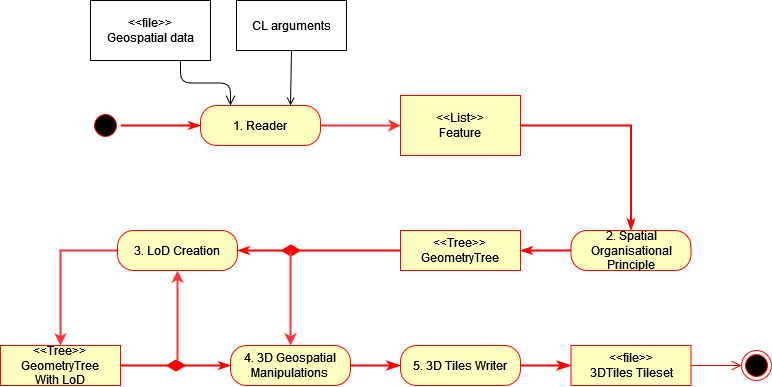

The diagram above was exported from draw.io. Its source (the exported page's mxGraphModel, read from the mxfile embedded in the PNG):
<mxGraphModel dx="1185" dy="620" grid="1" gridSize="10" guides="1" tooltips="1" connect="1" arrows="1" fold="1" page="1" pageScale="1" pageWidth="827" pageHeight="1169" math="0" shadow="0">
  <root>
    <mxCell id="0" />
    <mxCell id="1" parent="0" />
    <mxCell id="6Mg_r0clo02zgDkviJk0-2" style="edgeStyle=orthogonalEdgeStyle;html=1;labelBackgroundColor=none;endArrow=classicThin;endSize=6;strokeColor=#ff0000;fontFamily=Verdana;fontSize=12;align=left;strokeWidth=2;endFill=1;entryX=0;entryY=0.5;entryDx=0;entryDy=0;" edge="1" parent="1" source="6Mg_r0clo02zgDkviJk0-25" target="6Mg_r0clo02zgDkviJk0-23">
      <mxGeometry relative="1" as="geometry">
        <mxPoint x="690" y="480" as="targetPoint" />
      </mxGeometry>
    </mxCell>
    <mxCell id="6Mg_r0clo02zgDkviJk0-3" value="&lt;font style=&quot;font-size: 12px&quot;&gt;4. 3D Geospatial Manipulations&lt;br&gt;&lt;/font&gt;" style="rounded=1;whiteSpace=wrap;html=1;arcSize=40;fontColor=#000000;fillColor=#ffffc0;strokeColor=#ff0000;" vertex="1" parent="1">
      <mxGeometry x="760" y="655" width="120" height="40" as="geometry" />
    </mxCell>
    <mxCell id="6Mg_r0clo02zgDkviJk0-4" value="" style="edgeStyle=orthogonalEdgeStyle;html=1;verticalAlign=bottom;endArrow=classicThin;endSize=8;strokeColor=#ff0000;rounded=0;entryX=0;entryY=0.5;entryDx=0;entryDy=0;strokeWidth=2;endFill=1;" edge="1" parent="1" source="6Mg_r0clo02zgDkviJk0-3" target="6Mg_r0clo02zgDkviJk0-103">
      <mxGeometry relative="1" as="geometry">
        <mxPoint x="910" y="675" as="targetPoint" />
      </mxGeometry>
    </mxCell>
    <mxCell id="6Mg_r0clo02zgDkviJk0-7" value="&amp;lt;&amp;lt;Tree&amp;gt;&amp;gt;&lt;br&gt;GeometryTree" style="rounded=0;whiteSpace=wrap;html=1;arcSize=40;fontColor=#000000;fillColor=#ffffc0;strokeColor=#ff0000;" vertex="1" parent="1">
      <mxGeometry x="930" y="540" width="120" height="40" as="geometry" />
    </mxCell>
    <mxCell id="6Mg_r0clo02zgDkviJk0-8" value="&amp;lt;&amp;lt;file&amp;gt;&amp;gt;&lt;br&gt;3DTiles Tileset" style="rounded=0;whiteSpace=wrap;html=1;arcSize=40;fontColor=#000000;fillColor=#ffffc0;strokeColor=#ff0000;" vertex="1" parent="1">
      <mxGeometry x="1100.5" y="655" width="120" height="40" as="geometry" />
    </mxCell>
    <mxCell id="6Mg_r0clo02zgDkviJk0-9" value="" style="edgeStyle=orthogonalEdgeStyle;html=1;verticalAlign=bottom;endArrow=open;endSize=8;strokeColor=#ff0000;rounded=0;entryX=0;entryY=0.5;entryDx=0;entryDy=0;" edge="1" parent="1" source="6Mg_r0clo02zgDkviJk0-8" target="6Mg_r0clo02zgDkviJk0-10">
      <mxGeometry relative="1" as="geometry">
        <mxPoint x="1210.5" y="730" as="targetPoint" />
      </mxGeometry>
    </mxCell>
    <mxCell id="6Mg_r0clo02zgDkviJk0-10" value="" style="ellipse;html=1;shape=endState;fillColor=#000000;strokeColor=#ff0000;" vertex="1" parent="1">
      <mxGeometry x="1271" y="660" width="30" height="30" as="geometry" />
    </mxCell>
    <mxCell id="6Mg_r0clo02zgDkviJk0-22" value="CL arguments" style="html=1;" vertex="1" parent="1">
      <mxGeometry x="766" y="310" width="110" height="50" as="geometry" />
    </mxCell>
    <mxCell id="6Mg_r0clo02zgDkviJk0-23" value="1. Reader" style="rounded=1;whiteSpace=wrap;html=1;arcSize=40;fontColor=#000000;fillColor=#ffffc0;strokeColor=#ff0000;" vertex="1" parent="1">
      <mxGeometry x="730" y="415" width="120" height="40" as="geometry" />
    </mxCell>
    <mxCell id="6Mg_r0clo02zgDkviJk0-24" value="" style="edgeStyle=orthogonalEdgeStyle;html=1;verticalAlign=bottom;endArrow=classicThin;endSize=6;strokeColor=#ff0000;rounded=0;exitX=1;exitY=0.5;exitDx=0;exitDy=0;startArrow=none;strokeWidth=2;endFill=1;entryX=0.5;entryY=0;entryDx=0;entryDy=0;" edge="1" parent="1" source="6Mg_r0clo02zgDkviJk0-32" target="6Mg_r0clo02zgDkviJk0-40">
      <mxGeometry relative="1" as="geometry">
        <mxPoint x="1230" y="490" as="targetPoint" />
      </mxGeometry>
    </mxCell>
    <mxCell id="6Mg_r0clo02zgDkviJk0-25" value="" style="ellipse;html=1;shape=startState;fillColor=#000000;strokeColor=#ff0000;rounded=1;shadow=0;comic=0;labelBackgroundColor=none;fontFamily=Verdana;fontSize=12;fontColor=#000000;align=center;direction=south;" vertex="1" parent="1">
      <mxGeometry x="620" y="420" width="30" height="30" as="geometry" />
    </mxCell>
    <mxCell id="6Mg_r0clo02zgDkviJk0-27" value="" style="endArrow=open;html=1;rounded=0;exitX=0.5;exitY=1;exitDx=0;exitDy=0;entryX=0.75;entryY=0;entryDx=0;entryDy=0;endFill=0;" edge="1" parent="1" source="6Mg_r0clo02zgDkviJk0-22" target="6Mg_r0clo02zgDkviJk0-23">
      <mxGeometry width="50" height="50" relative="1" as="geometry">
        <mxPoint x="500" y="700" as="sourcePoint" />
        <mxPoint x="550" y="650" as="targetPoint" />
      </mxGeometry>
    </mxCell>
    <mxCell id="6Mg_r0clo02zgDkviJk0-31" value="&amp;lt;&amp;lt;file&amp;gt;&amp;gt;&lt;br&gt;Geospatial data" style="rounded=0;whiteSpace=wrap;html=1;strokeColor=default;fillColor=default;fontColor=default;arcSize=40;" vertex="1" parent="1">
      <mxGeometry x="620" y="310" width="120" height="60" as="geometry" />
    </mxCell>
    <mxCell id="6Mg_r0clo02zgDkviJk0-32" value="&amp;lt;&amp;lt;List&amp;gt;&amp;gt;&lt;br&gt;Feature" style="rounded=0;whiteSpace=wrap;html=1;strokeColor=#ff0000;fillColor=#ffffc0;fontColor=#000000;arcSize=40;" vertex="1" parent="1">
      <mxGeometry x="930" y="405" width="120" height="60" as="geometry" />
    </mxCell>
    <mxCell id="6Mg_r0clo02zgDkviJk0-39" style="edgeStyle=orthogonalEdgeStyle;rounded=0;orthogonalLoop=1;jettySize=auto;html=1;exitX=0;exitY=0.5;exitDx=0;exitDy=0;entryX=1;entryY=0.5;entryDx=0;entryDy=0;fillColor=#f8cecc;strokeColor=#ff0000;endArrow=classicThin;endFill=1;verticalAlign=bottom;endSize=6;startArrow=none;strokeWidth=2;" edge="1" parent="1" source="6Mg_r0clo02zgDkviJk0-40" target="6Mg_r0clo02zgDkviJk0-7">
      <mxGeometry relative="1" as="geometry" />
    </mxCell>
    <mxCell id="6Mg_r0clo02zgDkviJk0-40" value="2. Spatial Organisational Principle" style="rounded=1;whiteSpace=wrap;html=1;arcSize=40;fontColor=#000000;fillColor=#ffffc0;strokeColor=#ff0000;" vertex="1" parent="1">
      <mxGeometry x="1100.5" y="540" width="120" height="40" as="geometry" />
    </mxCell>
    <mxCell id="6Mg_r0clo02zgDkviJk0-41" style="edgeStyle=orthogonalEdgeStyle;html=1;labelBackgroundColor=none;endArrow=open;endSize=8;strokeColor=#000000;fontFamily=Verdana;fontSize=12;align=left;exitX=0.75;exitY=1;exitDx=0;exitDy=0;entryX=0.25;entryY=0;entryDx=0;entryDy=0;" edge="1" parent="1" source="6Mg_r0clo02zgDkviJk0-31" target="6Mg_r0clo02zgDkviJk0-23">
      <mxGeometry relative="1" as="geometry">
        <mxPoint x="730" y="435" as="targetPoint" />
        <mxPoint x="680" y="434.6700000000001" as="sourcePoint" />
      </mxGeometry>
    </mxCell>
    <mxCell id="6Mg_r0clo02zgDkviJk0-64" style="edgeStyle=orthogonalEdgeStyle;rounded=0;orthogonalLoop=1;jettySize=auto;html=1;exitX=0;exitY=0.5;exitDx=0;exitDy=0;entryX=0.5;entryY=0;entryDx=0;entryDy=0;endArrow=classic;endFill=1;endSize=6;strokeColor=#FF3333;strokeWidth=2;" edge="1" parent="1" target="6Mg_r0clo02zgDkviJk0-67">
      <mxGeometry relative="1" as="geometry">
        <mxPoint x="651" y="560" as="sourcePoint" />
      </mxGeometry>
    </mxCell>
    <mxCell id="6Mg_r0clo02zgDkviJk0-65" value="3. LoD Creation" style="rounded=1;whiteSpace=wrap;html=1;arcSize=40;fontColor=#000000;fillColor=#ffffc0;strokeColor=#ff0000;" vertex="1" parent="1">
      <mxGeometry x="647" y="540" width="120" height="40" as="geometry" />
    </mxCell>
    <mxCell id="6Mg_r0clo02zgDkviJk0-67" value="&amp;lt;&amp;lt;Tree&amp;gt;&amp;gt;&lt;br&gt;GeometryTree&lt;br&gt;With LoD" style="rounded=0;whiteSpace=wrap;html=1;arcSize=40;fontColor=#000000;fillColor=#ffffc0;strokeColor=#ff0000;" vertex="1" parent="1">
      <mxGeometry x="530" y="655" width="120" height="40" as="geometry" />
    </mxCell>
    <mxCell id="6Mg_r0clo02zgDkviJk0-96" style="edgeStyle=orthogonalEdgeStyle;rounded=0;orthogonalLoop=1;jettySize=auto;html=1;entryX=1;entryY=0.5;entryDx=0;entryDy=0;fillColor=#f8cecc;strokeColor=#ff0000;endArrow=classicThin;endFill=1;verticalAlign=bottom;endSize=6;startArrow=none;strokeWidth=2;" edge="1" parent="1" target="6Mg_r0clo02zgDkviJk0-65">
      <mxGeometry relative="1" as="geometry">
        <mxPoint x="820" y="560" as="sourcePoint" />
        <mxPoint x="819.5799999999999" y="850" as="targetPoint" />
      </mxGeometry>
    </mxCell>
    <mxCell id="6Mg_r0clo02zgDkviJk0-97" style="edgeStyle=orthogonalEdgeStyle;rounded=0;orthogonalLoop=1;jettySize=auto;html=1;exitX=0;exitY=0.5;exitDx=0;exitDy=0;fillColor=#f8cecc;strokeColor=#ff0000;endArrow=diamondThin;endFill=1;verticalAlign=bottom;endSize=15;startArrow=none;strokeWidth=2;" edge="1" parent="1" source="6Mg_r0clo02zgDkviJk0-7">
      <mxGeometry relative="1" as="geometry">
        <mxPoint x="910" y="560" as="sourcePoint" />
        <mxPoint x="810" y="560" as="targetPoint" />
      </mxGeometry>
    </mxCell>
    <mxCell id="6Mg_r0clo02zgDkviJk0-98" style="edgeStyle=orthogonalEdgeStyle;rounded=0;orthogonalLoop=1;jettySize=auto;html=1;entryX=0;entryY=0.5;entryDx=0;entryDy=0;fillColor=#f8cecc;strokeColor=#ff0000;endArrow=classicThin;endFill=1;verticalAlign=bottom;endSize=6;startArrow=none;strokeWidth=2;" edge="1" parent="1" target="6Mg_r0clo02zgDkviJk0-3">
      <mxGeometry relative="1" as="geometry">
        <mxPoint x="706" y="675" as="sourcePoint" />
        <mxPoint x="786" y="675" as="targetPoint" />
      </mxGeometry>
    </mxCell>
    <mxCell id="6Mg_r0clo02zgDkviJk0-99" style="edgeStyle=orthogonalEdgeStyle;rounded=0;orthogonalLoop=1;jettySize=auto;html=1;exitX=1;exitY=0.5;exitDx=0;exitDy=0;fillColor=#f8cecc;strokeColor=#ff0000;endArrow=diamondThin;endFill=1;verticalAlign=bottom;endSize=15;startArrow=none;strokeWidth=2;" edge="1" parent="1" source="6Mg_r0clo02zgDkviJk0-67">
      <mxGeometry relative="1" as="geometry">
        <mxPoint x="656" y="675" as="sourcePoint" />
        <mxPoint x="716" y="675" as="targetPoint" />
      </mxGeometry>
    </mxCell>
    <mxCell id="6Mg_r0clo02zgDkviJk0-101" style="edgeStyle=orthogonalEdgeStyle;rounded=0;orthogonalLoop=1;jettySize=auto;html=1;entryX=0.5;entryY=1;entryDx=0;entryDy=0;endArrow=classic;endFill=1;endSize=6;strokeColor=#FF3333;strokeWidth=2;" edge="1" parent="1" target="6Mg_r0clo02zgDkviJk0-65">
      <mxGeometry relative="1" as="geometry">
        <mxPoint x="707" y="670" as="sourcePoint" />
        <mxPoint x="576" y="665" as="targetPoint" />
      </mxGeometry>
    </mxCell>
    <mxCell id="6Mg_r0clo02zgDkviJk0-102" style="edgeStyle=orthogonalEdgeStyle;rounded=0;orthogonalLoop=1;jettySize=auto;html=1;entryX=0.5;entryY=0;entryDx=0;entryDy=0;endArrow=classic;endFill=1;endSize=6;strokeColor=#FF3333;strokeWidth=2;" edge="1" parent="1" target="6Mg_r0clo02zgDkviJk0-3">
      <mxGeometry relative="1" as="geometry">
        <mxPoint x="820" y="560" as="sourcePoint" />
        <mxPoint x="860" y="750" as="targetPoint" />
      </mxGeometry>
    </mxCell>
    <mxCell id="6Mg_r0clo02zgDkviJk0-103" value="&lt;font style=&quot;font-size: 12px&quot;&gt;5. 3D Tiles Writer&lt;br&gt;&lt;/font&gt;" style="rounded=1;whiteSpace=wrap;html=1;arcSize=40;fontColor=#000000;fillColor=#ffffc0;strokeColor=#ff0000;" vertex="1" parent="1">
      <mxGeometry x="930" y="655" width="120" height="40" as="geometry" />
    </mxCell>
    <mxCell id="6Mg_r0clo02zgDkviJk0-105" value="" style="edgeStyle=orthogonalEdgeStyle;html=1;verticalAlign=bottom;endArrow=classicThin;endSize=8;strokeColor=#ff0000;rounded=0;entryX=0;entryY=0.5;entryDx=0;entryDy=0;strokeWidth=2;endFill=1;exitX=1;exitY=0.5;exitDx=0;exitDy=0;" edge="1" parent="1" source="6Mg_r0clo02zgDkviJk0-103" target="6Mg_r0clo02zgDkviJk0-8">
      <mxGeometry relative="1" as="geometry">
        <mxPoint x="940" y="685" as="targetPoint" />
        <mxPoint x="1080" y="630" as="sourcePoint" />
      </mxGeometry>
    </mxCell>
    <mxCell id="6Mg_r0clo02zgDkviJk0-106" style="edgeStyle=orthogonalEdgeStyle;rounded=0;orthogonalLoop=1;jettySize=auto;html=1;entryX=0;entryY=0.5;entryDx=0;entryDy=0;endArrow=classic;endFill=1;endSize=6;strokeColor=#FF3333;strokeWidth=2;exitX=1;exitY=0.5;exitDx=0;exitDy=0;" edge="1" parent="1" source="6Mg_r0clo02zgDkviJk0-23" target="6Mg_r0clo02zgDkviJk0-32">
      <mxGeometry relative="1" as="geometry">
        <mxPoint x="810" y="570" as="sourcePoint" />
        <mxPoint x="810" y="665" as="targetPoint" />
      </mxGeometry>
    </mxCell>
  </root>
</mxGraphModel>